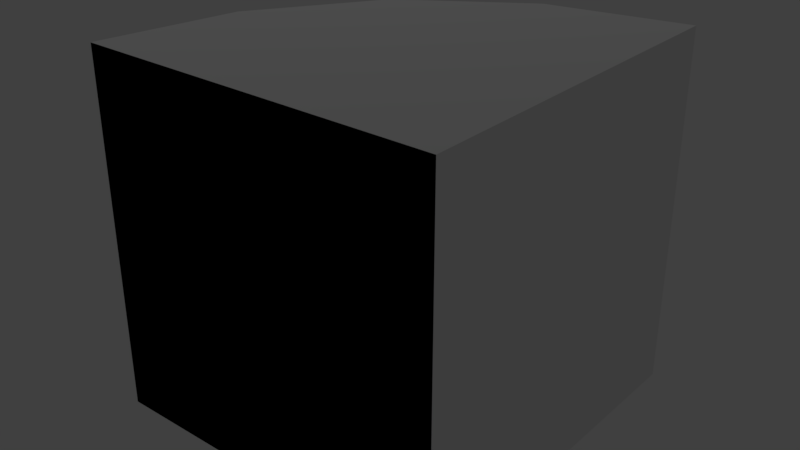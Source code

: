 # Source: Medium_Edge_Round.blend  (saved by Blender 2.79.0; exported with 4.5.12 LTS)
import bpy
from mathutils import Matrix  # noqa: F401  (used for matrix-valued properties, if any)

bpy.ops.wm.read_factory_settings(use_empty=True)
scene = bpy.context.scene
scene.name = 'Scene'

# ---- collections
col_collection_1 = bpy.data.collections.new('Collection 1'); scene.collection.children.link(col_collection_1)

# ---- materials (node trees are filled in below, after node groups)
mat_medium_cube_006 = bpy.data.materials.new('Medium_Cube.006')
mat_medium_cube_006.alpha_threshold = 0.0
mat_medium_cube_006.use_transparent_shadow = False
mat_medium_cube_006.diffuse_color = (0.8881, 0.8881, 0.8881, 1.0)
mat_medium_cube_006.roughness = 0.5

# ---- material node trees

# ---- world
world_world = bpy.data.worlds.new('World'); scene.world = world_world
world_world.color = (0.05088, 0.05088, 0.05088)
world_world.use_sun_shadow = False
world_world.sun_shadow_jitter_overblur = 0.0
world_world.cycles.sampling_method = 'MANUAL'

# ---- lights
light_point = bpy.data.lights.new('Point', 'POINT')
light_point.transmission_factor = 0.0
light_point.energy = 100.0
light_point.shadow_buffer_clip_start = 0.5
light_point.shadow_soft_size = 0.1
light_point.shadow_maximum_resolution = 0.006
light_point.use_absolute_resolution = True

# ---- meshes
me_untitled_082 = bpy.data.meshes.new('Untitled.082')
me_untitled_082.from_pydata([(0.5007, 0.5003, -0.5), (0.5007, 0.5003, 0.5), (0.1179, 0.4241, 0.5), (0.1179, 0.4241, -0.5), (-0.2066, 0.2073, -0.5), (-0.2066, 0.2073, 0.5), (-0.4234, -0.1172, 0.5), (-0.4234, -0.1172, -0.5), (-0.4995, -0.5, 0.5), (-0.4995, -0.5, -0.5), (0.5007, -0.5, -0.5), (0.5007, 0.5003, -0.5), (0.1179, 0.4241, -0.5), (-0.2066, 0.2073, -0.5), (-0.4234, -0.1172, -0.5), (-0.4995, -0.5, -0.5), (0.5007, 0.5003, 0.5), (0.5007, -0.5, 0.5), (0.1179, 0.4241, 0.5), (-0.2066, 0.2073, 0.5), (-0.4234, -0.1172, 0.5), (-0.4995, -0.5, 0.5), (0.5007, -0.5, -0.5), (0.5007, -0.5, 0.5), (0.5007, 0.5003, 0.5), (0.5007, 0.5003, -0.5), (-0.4995, -0.5, -0.5), (-0.4995, -0.5, 0.5), (0.5007, -0.5, 0.5), (0.5007, -0.5, -0.5)], [], [(2, 1, 0), (3, 2, 0), (3, 4, 2), (4, 5, 2), (6, 5, 4), (7, 6, 4), (8, 6, 7), (9, 8, 7), (12, 11, 10), (13, 12, 10), (14, 13, 10), (15, 14, 10), (18, 17, 16), (19, 17, 18), (20, 17, 19), (21, 17, 20), (24, 23, 22), (25, 24, 22), (28, 27, 26), (29, 28, 26)])
me_untitled_082.polygons.foreach_set('use_smooth', [True] * 20)
_uv = me_untitled_082.uv_layers.new(name='UVMap')
_uv.uv.foreach_set('vector', [0.9862, 0.7699, 0.9862, 0.8195, 0.8283, 0.8195, 0.8283, 0.7699, 0.9862, 0.7699, 0.8283, 0.8195, 0.8283, 0.7699, 0.8283, 0.6399, 0.9862, 0.7699, 0.8283, 0.6399, 0.9862, 0.6399, 0.9862, 0.7699, 0.9862, 0.5099, 0.9862, 0.6399, 0.8283, 0.6399, 0.8283, 0.5099, 0.9862, 0.5099, 0.8283, 0.6399, 0.9862, 0.4603, 0.9862, 0.5099, 0.8283, 0.5099, 0.8283, 0.4603, 0.9862, 0.4603, 0.8283, 0.5099, 0.8405, 0.2681, 0.8285, 0.2077, 0.9862, 0.2077, 0.8747, 0.3192, 0.8405, 0.2681, 0.9862, 0.2077, 0.9257, 0.3533, 0.8747, 0.3192, 0.9862, 0.2077, 0.9862, 0.3653, 0.9257, 0.3533, 0.9862, 0.2077, 0.9257, 0.3533, 0.9862, 0.2077, 0.9862, 0.3653, 0.8747, 0.3192, 0.9862, 0.2077, 0.9257, 0.3533, 0.8405, 0.2681, 0.9862, 0.2077, 0.8747, 0.3192, 0.8285, 0.2077, 0.9862, 0.2077, 0.8405, 0.2681, 0.8283, 0.1728, 0.8283, 0.01479, 0.9862, 0.01479, 0.9862, 0.1728, 0.8283, 0.1728, 0.9862, 0.01479, 0.9862, 0.1728, 0.8283, 0.1728, 0.8283, 0.01479, 0.9862, 0.01479, 0.9862, 0.1728, 0.8283, 0.01479])
_ca = me_untitled_082.color_attributes.new('Col', 'BYTE_COLOR', 'CORNER')
_ca.data.foreach_set('color', [0.0, 0.0, 0.0, 1.0, 0.0, 0.0, 0.0, 1.0, 0.0, 0.0, 0.0, 1.0, 0.0, 0.0, 0.0, 1.0, 0.0, 0.0, 0.0, 1.0, 0.0, 0.0, 0.0, 1.0, 0.0, 0.0, 0.0, 1.0, 0.0, 0.0, 0.0, 1.0, 0.0, 0.0, 0.0, 1.0, 0.0, 0.0, 0.0, 1.0, 0.0, 0.0, 0.0, 1.0, 0.0, 0.0, 0.0, 1.0, 0.0, 0.0, 0.0, 1.0, 0.0, 0.0, 0.0, 1.0, 0.0, 0.0, 0.0, 1.0, 0.0, 0.0, 0.0, 1.0, 0.0, 0.0, 0.0, 1.0, 0.0, 0.0, 0.0, 1.0, 0.0, 0.0, 0.0, 1.0, 0.0, 0.0, 0.0, 1.0, 0.0, 0.0, 0.0, 1.0, 0.0, 0.0, 0.0, 1.0, 0.0, 0.0, 0.0, 1.0, 0.0, 0.0, 0.0, 1.0, 0.0, 0.2159, 0.0, 1.0, 0.0, 0.2159, 0.0, 1.0, 0.0, 0.2159, 0.0, 1.0, 0.0, 0.2159, 0.0, 1.0, 0.0, 0.2159, 0.0, 1.0, 0.0, 0.2159, 0.0, 1.0, 0.0, 0.2159, 0.0, 1.0, 0.0, 0.2159, 0.0, 1.0, 0.0, 0.2159, 0.0, 1.0, 0.0, 0.2159, 0.0, 1.0, 0.0, 0.2159, 0.0, 1.0, 0.0, 0.2159, 0.0, 1.0, 0.0, 1.0, 0.0, 1.0, 0.0, 1.0, 0.0, 1.0, 0.0, 1.0, 0.0, 1.0, 0.0, 1.0, 0.0, 1.0, 0.0, 1.0, 0.0, 1.0, 0.0, 1.0, 0.0, 1.0, 0.0, 1.0, 0.0, 1.0, 0.0, 1.0, 0.0, 1.0, 0.0, 1.0, 0.0, 1.0, 0.0, 1.0, 0.0, 1.0, 0.0, 1.0, 0.0, 1.0, 0.0, 1.0, 0.0, 1.0, 0.0, 0.0, 0.2159, 1.0, 0.0, 0.0, 0.2159, 1.0, 0.0, 0.0, 0.2159, 1.0, 0.0, 0.0, 0.2159, 1.0, 0.0, 0.0, 0.2159, 1.0, 0.0, 0.0, 0.2159, 1.0, 0.2159, 0.0, 0.0, 1.0, 0.2159, 0.0, 0.0, 1.0, 0.2159, 0.0, 0.0, 1.0, 0.2159, 0.0, 0.0, 1.0, 0.2159, 0.0, 0.0, 1.0, 0.2159, 0.0, 0.0, 1.0])
me_untitled_082.materials.append(mat_medium_cube_006)
me_untitled_082.use_remesh_preserve_volume = False
me_untitled_082.use_remesh_preserve_attributes = False
me_untitled_082.use_mirror_vertex_groups = False
me_untitled_082.update()
me_untitled_082.normals_split_custom_set([tuple(v) for v in zip(*[iter([-0.3827, 0.9239, 1.014e-07, -0.1951, 0.9808, 0.0, -0.1951, 0.9808, 1.165e-07, -0.3827, 0.9239, 4.282e-07, -0.3827, 0.9239, 1.014e-07, -0.1951, 0.9808, 1.165e-07, -0.3827, 0.9239, 4.282e-07, -0.7071, 0.7071, 2.674e-07, -0.3827, 0.9239, 1.014e-07, -0.7071, 0.7071, 2.674e-07, -0.7071, 0.7071, 0.0, -0.3827, 0.9239, 1.014e-07, -0.9239, 0.3827, 0.0, -0.7071, 0.7071, 0.0, -0.7071, 0.7071, 2.674e-07, -0.9239, 0.3827, 0.0, -0.9239, 0.3827, 0.0, -0.7071, 0.7071, 2.674e-07, -0.9808, 0.1951, 0.0, -0.9239, 0.3827, 0.0, -0.9239, 0.3827, 0.0, -0.9808, 0.1951, 0.0, -0.9808, 0.1951, 0.0, -0.9239, 0.3827, 0.0, 7.783e-08, 0.0, -1.0, 0.0, 0.0, -1.0, 4.475e-07, 2.456e-07, -1.0, 6.227e-07, 5.505e-07, -1.0, 7.783e-08, 0.0, -1.0, 4.475e-07, 2.456e-07, -1.0, 8.173e-07, 4.913e-07, -1.0, 6.227e-07, 5.505e-07, -1.0, 4.475e-07, 2.456e-07, -1.0, 5.448e-07, -1.185e-07, -1.0, 8.173e-07, 4.913e-07, -1.0, 4.475e-07, 2.456e-07, -1.0, 7.783e-08, 0.0, 1.0, 3.892e-08, 0.0, 1.0, 0.0, 0.0, 1.0, 7.783e-08, 0.0, 1.0, 3.892e-08, 0.0, 1.0, 7.783e-08, 0.0, 1.0, 0.0, 0.0, 1.0, 3.892e-08, 0.0, 1.0, 7.783e-08, 0.0, 1.0, 0.0, 0.0, 1.0, 3.892e-08, 0.0, 1.0, 0.0, 0.0, 1.0, 1.0, 0.0, 0.0, 1.0, 0.0, 0.0, 1.0, 0.0, 0.0, 1.0, 0.0, 0.0, 1.0, 0.0, 0.0, 1.0, 0.0, 0.0, 0.0, -1.0, 0.0, 0.0, -1.0, 0.0, 0.0, -1.0, 0.0, 0.0, -1.0, 0.0, 0.0, -1.0, 0.0, 0.0, -1.0, 0.0])] * 3)])
me_untitled_083 = bpy.data.meshes.new('Untitled.083')
me_untitled_083.from_pydata([(0.5007, 0.5003, -0.5), (0.5007, 0.5003, 0.5), (0.1179, 0.4241, 0.5), (0.1179, 0.4241, -0.5), (-0.2066, 0.2073, -0.5), (-0.2066, 0.2073, 0.5), (-0.4234, -0.1172, 0.5), (-0.4234, -0.1172, -0.5), (-0.4995, -0.5, 0.5), (-0.4995, -0.5, -0.5), (0.5007, -0.5, -0.5), (0.5007, 0.5003, -0.5), (0.1179, 0.4241, -0.5), (-0.2066, 0.2073, -0.5), (-0.4234, -0.1172, -0.5), (-0.4995, -0.5, -0.5), (0.5007, 0.5003, 0.5), (0.5007, -0.5, 0.5), (0.1179, 0.4241, 0.5), (-0.2066, 0.2073, 0.5), (-0.4234, -0.1172, 0.5), (-0.4995, -0.5, 0.5), (0.5007, -0.5, -0.5), (0.5007, -0.5, 0.5), (0.5007, 0.5003, 0.5), (0.5007, 0.5003, -0.5), (-0.4995, -0.5, -0.5), (-0.4995, -0.5, 0.5), (0.5007, -0.5, 0.5), (0.5007, -0.5, -0.5)], [], [(2, 1, 0), (3, 2, 0), (3, 4, 2), (4, 5, 2), (6, 5, 4), (7, 6, 4), (8, 6, 7), (9, 8, 7), (12, 11, 10), (13, 12, 10), (14, 13, 10), (15, 14, 10), (18, 17, 16), (19, 17, 18), (20, 17, 19), (21, 17, 20), (24, 23, 22), (25, 24, 22), (28, 27, 26), (29, 28, 26)])
me_untitled_083.polygons.foreach_set('use_smooth', [True] * 20)
_uv = me_untitled_083.uv_layers.new(name='UVMap')
_uv.uv.foreach_set('vector', [0.9862, 0.7699, 0.9862, 0.8195, 0.8283, 0.8195, 0.8283, 0.7699, 0.9862, 0.7699, 0.8283, 0.8195, 0.8283, 0.7699, 0.8283, 0.6399, 0.9862, 0.7699, 0.8283, 0.6399, 0.9862, 0.6399, 0.9862, 0.7699, 0.9862, 0.5099, 0.9862, 0.6399, 0.8283, 0.6399, 0.8283, 0.5099, 0.9862, 0.5099, 0.8283, 0.6399, 0.9862, 0.4603, 0.9862, 0.5099, 0.8283, 0.5099, 0.8283, 0.4603, 0.9862, 0.4603, 0.8283, 0.5099, 0.8405, 0.2681, 0.8285, 0.2077, 0.9862, 0.2077, 0.8747, 0.3192, 0.8405, 0.2681, 0.9862, 0.2077, 0.9257, 0.3533, 0.8747, 0.3192, 0.9862, 0.2077, 0.9862, 0.3653, 0.9257, 0.3533, 0.9862, 0.2077, 0.9257, 0.3533, 0.9862, 0.2077, 0.9862, 0.3653, 0.8747, 0.3192, 0.9862, 0.2077, 0.9257, 0.3533, 0.8405, 0.2681, 0.9862, 0.2077, 0.8747, 0.3192, 0.8285, 0.2077, 0.9862, 0.2077, 0.8405, 0.2681, 0.8283, 0.1728, 0.8283, 0.01479, 0.9862, 0.01479, 0.9862, 0.1728, 0.8283, 0.1728, 0.9862, 0.01479, 0.9862, 0.1728, 0.8283, 0.1728, 0.8283, 0.01479, 0.9862, 0.01479, 0.9862, 0.1728, 0.8283, 0.01479])
_ca = me_untitled_083.color_attributes.new('Col', 'BYTE_COLOR', 'CORNER')
_ca.data.foreach_set('color', [0.0, 0.0, 0.0, 1.0, 0.0, 0.0, 0.0, 1.0, 0.0, 0.0, 0.0, 1.0, 0.0, 0.0, 0.0, 1.0, 0.0, 0.0, 0.0, 1.0, 0.0, 0.0, 0.0, 1.0, 0.0, 0.0, 0.0, 1.0, 0.0, 0.0, 0.0, 1.0, 0.0, 0.0, 0.0, 1.0, 0.0, 0.0, 0.0, 1.0, 0.0, 0.0, 0.0, 1.0, 0.0, 0.0, 0.0, 1.0, 0.0, 0.0, 0.0, 1.0, 0.0, 0.0, 0.0, 1.0, 0.0, 0.0, 0.0, 1.0, 0.0, 0.0, 0.0, 1.0, 0.0, 0.0, 0.0, 1.0, 0.0, 0.0, 0.0, 1.0, 0.0, 0.0, 0.0, 1.0, 0.0, 0.0, 0.0, 1.0, 0.0, 0.0, 0.0, 1.0, 0.0, 0.0, 0.0, 1.0, 0.0, 0.0, 0.0, 1.0, 0.0, 0.0, 0.0, 1.0, 0.0, 0.2159, 0.0, 1.0, 0.0, 0.2159, 0.0, 1.0, 0.0, 0.2159, 0.0, 1.0, 0.0, 0.2159, 0.0, 1.0, 0.0, 0.2159, 0.0, 1.0, 0.0, 0.2159, 0.0, 1.0, 0.0, 0.2159, 0.0, 1.0, 0.0, 0.2159, 0.0, 1.0, 0.0, 0.2159, 0.0, 1.0, 0.0, 0.2159, 0.0, 1.0, 0.0, 0.2159, 0.0, 1.0, 0.0, 0.2159, 0.0, 1.0, 0.0, 1.0, 0.0, 1.0, 0.0, 1.0, 0.0, 1.0, 0.0, 1.0, 0.0, 1.0, 0.0, 1.0, 0.0, 1.0, 0.0, 1.0, 0.0, 1.0, 0.0, 1.0, 0.0, 1.0, 0.0, 1.0, 0.0, 1.0, 0.0, 1.0, 0.0, 1.0, 0.0, 1.0, 0.0, 1.0, 0.0, 1.0, 0.0, 1.0, 0.0, 1.0, 0.0, 1.0, 0.0, 1.0, 0.0, 1.0, 0.0, 0.0, 0.2159, 1.0, 0.0, 0.0, 0.2159, 1.0, 0.0, 0.0, 0.2159, 1.0, 0.0, 0.0, 0.2159, 1.0, 0.0, 0.0, 0.2159, 1.0, 0.0, 0.0, 0.2159, 1.0, 0.2159, 0.0, 0.0, 1.0, 0.2159, 0.0, 0.0, 1.0, 0.2159, 0.0, 0.0, 1.0, 0.2159, 0.0, 0.0, 1.0, 0.2159, 0.0, 0.0, 1.0, 0.2159, 0.0, 0.0, 1.0])
me_untitled_083.materials.append(mat_medium_cube_006)
me_untitled_083.use_remesh_preserve_volume = False
me_untitled_083.use_remesh_preserve_attributes = False
me_untitled_083.use_mirror_vertex_groups = False
me_untitled_083.update()
me_untitled_083.normals_split_custom_set([tuple(v) for v in zip(*[iter([-0.3827, 0.9239, 1.014e-07, -0.1951, 0.9808, 0.0, -0.1951, 0.9808, 1.165e-07, -0.3827, 0.9239, 4.282e-07, -0.3827, 0.9239, 1.014e-07, -0.1951, 0.9808, 1.165e-07, -0.3827, 0.9239, 4.282e-07, -0.7071, 0.7071, 2.674e-07, -0.3827, 0.9239, 1.014e-07, -0.7071, 0.7071, 2.674e-07, -0.7071, 0.7071, 0.0, -0.3827, 0.9239, 1.014e-07, -0.9239, 0.3827, 0.0, -0.7071, 0.7071, 0.0, -0.7071, 0.7071, 2.674e-07, -0.9239, 0.3827, 0.0, -0.9239, 0.3827, 0.0, -0.7071, 0.7071, 2.674e-07, -0.9808, 0.1951, 0.0, -0.9239, 0.3827, 0.0, -0.9239, 0.3827, 0.0, -0.9808, 0.1951, 0.0, -0.9808, 0.1951, 0.0, -0.9239, 0.3827, 0.0, 7.783e-08, 0.0, -1.0, 0.0, 0.0, -1.0, 4.475e-07, 2.456e-07, -1.0, 6.227e-07, 5.505e-07, -1.0, 7.783e-08, 0.0, -1.0, 4.475e-07, 2.456e-07, -1.0, 8.173e-07, 4.913e-07, -1.0, 6.227e-07, 5.505e-07, -1.0, 4.475e-07, 2.456e-07, -1.0, 5.448e-07, -1.185e-07, -1.0, 8.173e-07, 4.913e-07, -1.0, 4.475e-07, 2.456e-07, -1.0, 7.783e-08, 0.0, 1.0, 3.892e-08, 0.0, 1.0, 0.0, 0.0, 1.0, 7.783e-08, 0.0, 1.0, 3.892e-08, 0.0, 1.0, 7.783e-08, 0.0, 1.0, 0.0, 0.0, 1.0, 3.892e-08, 0.0, 1.0, 7.783e-08, 0.0, 1.0, 0.0, 0.0, 1.0, 3.892e-08, 0.0, 1.0, 0.0, 0.0, 1.0, 1.0, 0.0, 0.0, 1.0, 0.0, 0.0, 1.0, 0.0, 0.0, 1.0, 0.0, 0.0, 1.0, 0.0, 0.0, 1.0, 0.0, 0.0, 0.0, -1.0, 0.0, 0.0, -1.0, 0.0, 0.0, -1.0, 0.0, 0.0, -1.0, 0.0, 0.0, -1.0, 0.0, 0.0, -1.0, 0.0])] * 3)])
arm_armature_037 = bpy.data.armatures.new('Armature.037')  # bones are not reproduced

# ---- objects
ob_point = bpy.data.objects.new('Point', light_point)
ob_sim_0 = bpy.data.objects.new('Sim_0', me_untitled_082)
ob_meshrenderer_0 = bpy.data.objects.new('MeshRenderer_0', me_untitled_083)
ob_armature = bpy.data.objects.new('Armature', arm_armature_037)

# ---- transforms, parenting, visibility, modifiers, constraints
ob_point.location = (-3.703, 3.508, 1.925)
ob_point.hide_viewport = True
ob_point.lineart.crease_threshold = 0.0
ob_sim_0.location = (0.0, 0.0, 0.0)
ob_sim_0.rotation_euler = (-0.0, 1.571, 0.0)
ob_sim_0.color = (0.8, 0.8, 0.8, 1.0)
ob_sim_0.lineart.crease_threshold = 0.0
ob_meshrenderer_0.location = (0.0, 0.0, 0.0)
ob_meshrenderer_0.color = (0.8, 0.8, 0.8, 1.0)
ob_meshrenderer_0.hide_viewport = True
ob_meshrenderer_0.lineart.crease_threshold = 0.0
ob_armature.location = (0.0, 0.0, 0.0)
ob_armature.rotation_euler = (1.571, -0.0, 0.0)
ob_armature.scale = (0.01, 0.01, 0.01)
ob_armature.hide_viewport = True
ob_armature.lineart.crease_threshold = 0.0

# ---- collection membership
col_collection_1.objects.link(ob_point)
col_collection_1.objects.link(ob_sim_0)
col_collection_1.objects.link(ob_meshrenderer_0)
col_collection_1.objects.link(ob_armature)

# ---- scene / render settings (as saved in the file)
scene.frame_start = 1; scene.frame_end = 250; scene.frame_set(1)
scene.render.engine = 'BLENDER_EEVEE_NEXT'
scene.render.resolution_percentage = 50
scene.render.fps = 25
scene.render.dither_intensity = 0.0
scene.cycles.use_denoising = False
scene.cycles.samples = 128
scene.cycles.sampling_pattern = 'TABULATED_SOBOL'
scene.cycles.use_adaptive_sampling = False
scene.cycles.use_light_tree = False
scene.cycles.blur_glossy = 0.0
scene.cycles.sample_clamp_indirect = 0.0
scene.view_settings.view_transform = 'Standard'
bpy.context.view_layer.update()

# ---- added for rendering (the .blend has no active camera): camera
cam_auto = bpy.data.cameras.new('AutoCamera')
cam_auto.lens = 50.0
cam_auto.sensor_width = 36.0
cam_auto.clip_end = 1000.0
ob_auto_camera = bpy.data.objects.new('AutoCamera', cam_auto)
scene.collection.objects.link(ob_auto_camera)
ob_auto_camera.location = (1.60381, -1.92401, 1.2824)
ob_auto_camera.rotation_euler = (1.09748, -7.21219e-08, 0.694738)
scene.camera = ob_auto_camera
bpy.context.view_layer.update()
